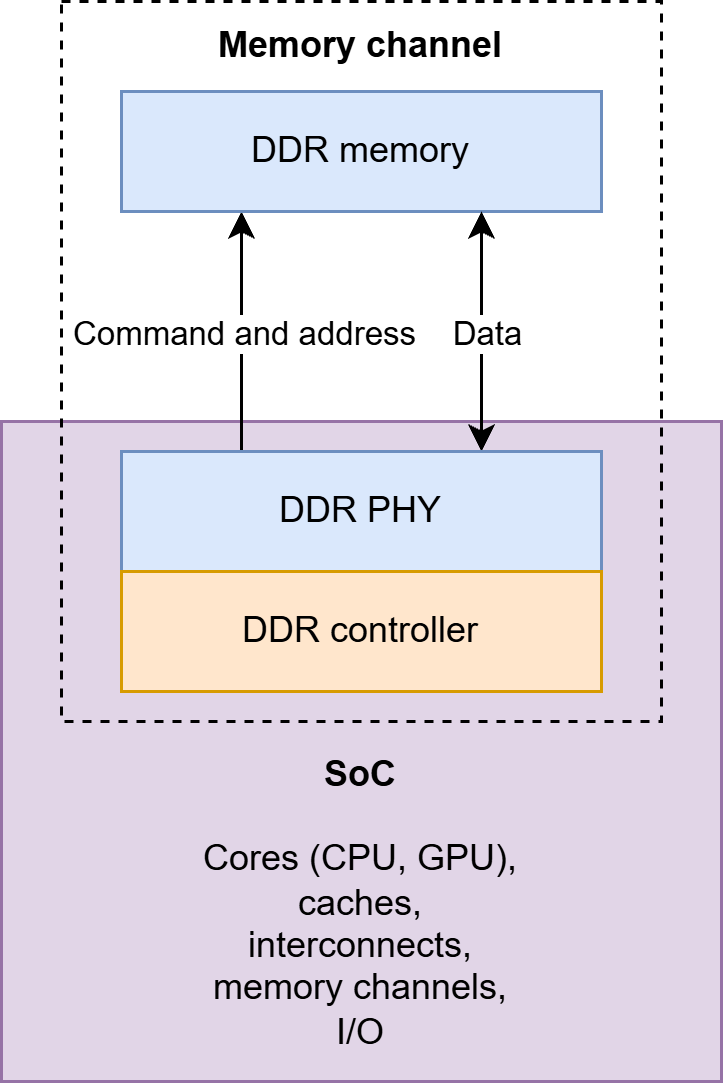

The diagram above was exported from draw.io. Its source (the exported page's mxGraphModel, read from the mxfile embedded in the PNG):
<mxGraphModel dx="585" dy="1139" grid="1" gridSize="10" guides="1" tooltips="1" connect="1" arrows="1" fold="1" page="1" pageScale="1" pageWidth="827" pageHeight="1169" math="0" shadow="0">
  <root>
    <mxCell id="0" />
    <mxCell id="1" parent="0" />
    <mxCell id="2" parent="1" style="rounded=0;whiteSpace=wrap;html=1;fillColor=#e1d5e7;strokeColor=#9673a6;" value="&lt;div&gt;&lt;br&gt;&lt;/div&gt;&lt;div&gt;&lt;br&gt;&lt;/div&gt;&lt;div&gt;&lt;br&gt;&lt;/div&gt;&lt;div&gt;&lt;br&gt;&lt;/div&gt;&lt;div&gt;&lt;br&gt;&lt;/div&gt;&lt;div&gt;&lt;br&gt;&lt;/div&gt;&lt;div&gt;&lt;br&gt;&lt;/div&gt;&lt;div&gt;&lt;b&gt;SoC&lt;/b&gt;&lt;/div&gt;&lt;div&gt;&lt;br&gt;&lt;/div&gt;&lt;div&gt;Cores (CPU, GPU),&lt;br&gt;caches,&lt;/div&gt;&lt;div&gt;interconnects,&lt;/div&gt;&lt;div&gt;memory channels,&lt;/div&gt;&lt;div&gt;I/O&lt;/div&gt;" vertex="1">
      <mxGeometry height="220" width="240" x="240" y="390" as="geometry" />
    </mxCell>
    <mxCell id="3" edge="1" parent="1" source="5" style="edgeStyle=orthogonalEdgeStyle;rounded=0;orthogonalLoop=1;jettySize=auto;html=1;exitX=0.25;exitY=1;exitDx=0;exitDy=0;entryX=0.25;entryY=0;entryDx=0;entryDy=0;startArrow=classic;startFill=1;endArrow=none;endFill=0;" target="9">
      <mxGeometry relative="1" as="geometry" />
    </mxCell>
    <mxCell id="4" connectable="0" parent="3" style="edgeLabel;html=1;align=center;verticalAlign=middle;resizable=0;points=[];" value="Command and address" vertex="1">
      <mxGeometry relative="1" x="-0.0771" as="geometry">
        <mxPoint y="3" as="offset" />
      </mxGeometry>
    </mxCell>
    <mxCell id="5" parent="1" style="rounded=0;whiteSpace=wrap;html=1;fillColor=#dae8fc;strokeColor=#6c8ebf;" value="&lt;div&gt;DDR memory&lt;/div&gt;" vertex="1">
      <mxGeometry height="40" width="160" x="280" y="280" as="geometry" />
    </mxCell>
    <mxCell id="6" parent="1" style="text;html=1;whiteSpace=wrap;strokeColor=none;fillColor=none;align=center;verticalAlign=middle;rounded=0;fontStyle=1" value="Memory channel" vertex="1">
      <mxGeometry height="30" width="160" x="280" y="250" as="geometry" />
    </mxCell>
    <mxCell id="7" edge="1" parent="1" source="9" style="edgeStyle=orthogonalEdgeStyle;rounded=0;orthogonalLoop=1;jettySize=auto;html=1;exitX=0.75;exitY=0;exitDx=0;exitDy=0;entryX=0.75;entryY=1;entryDx=0;entryDy=0;startArrow=classic;startFill=1;" target="5">
      <mxGeometry relative="1" as="geometry" />
    </mxCell>
    <mxCell id="8" connectable="0" parent="7" style="edgeLabel;html=1;align=center;verticalAlign=middle;resizable=0;points=[];" value="Data" vertex="1">
      <mxGeometry relative="1" x="-0.0792" y="-1" as="geometry">
        <mxPoint y="-3" as="offset" />
      </mxGeometry>
    </mxCell>
    <mxCell id="9" parent="1" style="rounded=0;whiteSpace=wrap;html=1;fillColor=#dae8fc;strokeColor=#6c8ebf;" value="&lt;div&gt;DDR PHY&lt;/div&gt;" vertex="1">
      <mxGeometry height="40" width="160" x="280" y="400" as="geometry" />
    </mxCell>
    <mxCell id="10" parent="1" style="rounded=0;whiteSpace=wrap;html=1;fillColor=#ffe6cc;strokeColor=#d79b00;" value="&lt;div&gt;DDR controller&lt;/div&gt;" vertex="1">
      <mxGeometry height="40" width="160" x="280" y="440" as="geometry" />
    </mxCell>
    <mxCell id="11" parent="1" style="rounded=0;whiteSpace=wrap;html=1;fillColor=none;dashed=1;" value="" vertex="1">
      <mxGeometry height="240" width="200" x="260" y="250" as="geometry" />
    </mxCell>
  </root>
</mxGraphModel>